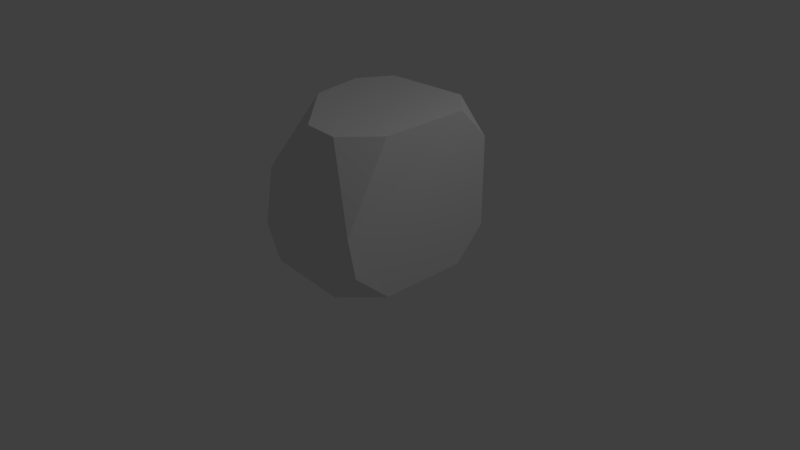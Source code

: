 # Source: Block1.blend  (saved by Blender 2.79.0; exported with 4.5.12 LTS)
import bpy
from mathutils import Matrix  # noqa: F401  (used for matrix-valued properties, if any)

bpy.ops.wm.read_factory_settings(use_empty=True)
scene = bpy.context.scene
scene.name = 'Scene'

# ---- collections
col_collection_1 = bpy.data.collections.new('Collection 1'); scene.collection.children.link(col_collection_1)

# ---- materials (node trees are filled in below, after node groups)
mat_material = bpy.data.materials.new('Material')
mat_material.alpha_threshold = 0.0
mat_material.use_transparent_shadow = False
mat_material.roughness = 0.5
mat_material.line_color = (0.0, 0.0, 0.0, 1.0)

# ---- material node trees

# ---- world
world_world = bpy.data.worlds.new('World'); scene.world = world_world
world_world.color = (0.05088, 0.05088, 0.05088)
world_world.use_sun_shadow = False
world_world.sun_shadow_jitter_overblur = 0.0
world_world.cycles.sampling_method = 'MANUAL'

# ---- cameras
cam_camera = bpy.data.cameras.new('Camera')
cam_camera.clip_end = 100.0
cam_camera.lens = 35.0
cam_camera.sensor_width = 32.0
cam_camera.sensor_height = 18.0
cam_camera.ortho_scale = 7.314
cam_camera.dof.focus_distance = 0.0
cam_camera.dof.aperture_fstop = 128.0

# ---- lights
light_lamp = bpy.data.lights.new('Lamp', 'POINT')
light_lamp.transmission_factor = 0.0
light_lamp.cutoff_distance = 30.0
light_lamp.energy = 100.0
light_lamp.shadow_buffer_clip_start = 1.001
light_lamp.shadow_soft_size = 0.1
light_lamp.shadow_maximum_resolution = 0.006
light_lamp.use_absolute_resolution = True

# ---- meshes
me_cube = bpy.data.meshes.new('Cube')
me_cube.from_pydata([(1.001, 0.5863, -0.9999), (0.5864, 0.9998, -0.9998), (1.003, 0.9999, -0.5863), (0.9876, -1.062, -0.5841), (0.5823, -1.046, -0.9988), (0.9956, -0.5863, -1.0), (-0.8869, -0.9255, -0.6012), (-0.9582, -0.5816, -1.003), (-0.5836, -0.9684, -1.001), (-0.5864, 0.9996, -0.9997), (-1.056, 0.5799, -0.9954), (-1.056, 0.9954, -0.5799), (0.5862, 1.0, 1.009), (0.9986, 0.5862, 1.01), (1.001, 1.0, 0.5864), (0.9757, -1.154, -0.05659), (0.9931, -0.5861, 0.9927), (0.5858, -0.9901, 0.9807), (-0.7472, -0.8994, 0.2078), (0.06447, -0.9255, 0.9629), (-0.748, -0.1337, 0.9657), (-0.8902, 0.5992, 0.9719), (-0.5862, 1.0, 0.9916), (-0.9587, 1.003, 0.5816)], [], [(12, 14, 2, 1, 9, 11, 23, 22), (1, 0, 5, 4, 8, 7, 10, 9), (7, 6, 18, 20, 21, 23, 11, 10), (13, 12, 22, 21, 20, 19, 17, 16), (4, 3, 15, 17, 19, 18, 6, 8), (0, 1, 2), (3, 4, 5), (6, 7, 8), (9, 10, 11), (12, 13, 14), (15, 16, 17), (18, 19, 20), (21, 22, 23), (0, 2, 14, 13, 16, 15, 3, 5)])
me_cube.materials.append(mat_material)
me_cube.use_remesh_preserve_volume = False
me_cube.use_remesh_preserve_attributes = False
me_cube.use_mirror_vertex_groups = False
me_cube.update()

# ---- objects
ob_cube = bpy.data.objects.new('Cube', me_cube)
ob_lamp = bpy.data.objects.new('Lamp', light_lamp)
ob_camera = bpy.data.objects.new('Camera', cam_camera)

# ---- transforms, parenting, visibility, modifiers, constraints
ob_cube.location = (0.0, 0.0, 1.035)
ob_cube.lock_rotations_4d = False
ob_cube.empty_display_type = 'ARROWS'
ob_cube.lineart.crease_threshold = 0.0
ob_lamp.location = (4.076, 1.005, 5.904)
ob_lamp.rotation_euler = (0.6503, 0.05522, 1.866)
ob_lamp.lock_rotations_4d = False
ob_lamp.empty_display_type = 'ARROWS'
ob_lamp.color = (0.0, 0.0, 0.0, 0.0)
ob_lamp.lineart.crease_threshold = 0.0
ob_camera.location = (7.481, -6.508, 5.344)
ob_camera.rotation_euler = (1.109, 0.0, 0.8149)
ob_camera.lock_rotations_4d = False
ob_camera.empty_display_type = 'ARROWS'
ob_camera.color = (0.0, 0.0, 0.0, 0.0)
ob_camera.display_type = 'WIRE'
ob_camera.lineart.crease_threshold = 0.0

# ---- collection membership
col_collection_1.objects.link(ob_cube)
col_collection_1.objects.link(ob_lamp)
col_collection_1.objects.link(ob_camera)

# ---- scene / render settings (as saved in the file)
scene.camera = ob_camera
scene.frame_start = 1; scene.frame_end = 250; scene.frame_set(1)
scene.render.engine = 'BLENDER_EEVEE_NEXT'
scene.render.resolution_percentage = 50
scene.render.dither_intensity = 0.0
scene.cycles.use_denoising = False
scene.cycles.samples = 128
scene.cycles.sampling_pattern = 'TABULATED_SOBOL'
scene.cycles.use_adaptive_sampling = False
scene.cycles.use_light_tree = False
scene.cycles.blur_glossy = 0.0
scene.cycles.sample_clamp_indirect = 0.0
scene.view_settings.view_transform = 'Standard'
bpy.context.view_layer.update()
